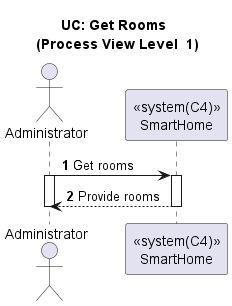

The diagram above was rendered by PlantUML. Its source (embedded in the PNG):
@startuml

title UC: Get Rooms \n (Process View Level  1)
autonumber

actor "Administrator" as A
participant "<<system(C4)>>\nSmartHome" as SH

A -> SH : Get rooms
activate A
activate SH
SH --> A : Provide rooms
deactivate SH
deactivate A

@enduml